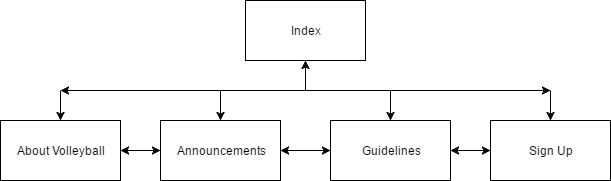

The diagram above was exported from draw.io. Its source (the exported page's mxGraphModel, read from the mxfile embedded in the PNG):
<mxGraphModel dx="1426" dy="720" grid="1" gridSize="10" guides="1" tooltips="1" connect="1" arrows="1" fold="1" page="1" pageScale="1" pageWidth="850" pageHeight="1100" background="#ffffff" math="0" shadow="0">
  <root>
    <mxCell id="0" />
    <mxCell id="1" parent="0" />
    <mxCell id="2" value="Index" style="whiteSpace=wrap;html=1;" vertex="1" parent="1">
      <mxGeometry x="365" y="70" width="120" height="60" as="geometry" />
    </mxCell>
    <mxCell id="4" value="Guidelines" style="whiteSpace=wrap;html=1;" vertex="1" parent="1">
      <mxGeometry x="450" y="190" width="120" height="60" as="geometry" />
    </mxCell>
    <mxCell id="5" value="Announcements" style="whiteSpace=wrap;html=1;" vertex="1" parent="1">
      <mxGeometry x="280" y="190" width="120" height="60" as="geometry" />
    </mxCell>
    <mxCell id="6" value="Sign Up" style="whiteSpace=wrap;html=1;" vertex="1" parent="1">
      <mxGeometry x="610" y="190" width="120" height="60" as="geometry" />
    </mxCell>
    <mxCell id="7" value="About Volleyball" style="whiteSpace=wrap;html=1;" vertex="1" parent="1">
      <mxGeometry x="120" y="190" width="120" height="60" as="geometry" />
    </mxCell>
    <mxCell id="9" value="" style="endArrow=classic;html=1;entryX=0.5;entryY=1;" edge="1" parent="1" target="2">
      <mxGeometry width="50" height="50" relative="1" as="geometry">
        <mxPoint x="425" y="160" as="sourcePoint" />
        <mxPoint x="430" y="140" as="targetPoint" />
      </mxGeometry>
    </mxCell>
    <mxCell id="10" value="" style="endArrow=classic;startArrow=classic;html=1;" edge="1" parent="1">
      <mxGeometry width="50" height="50" relative="1" as="geometry">
        <mxPoint x="180" y="160" as="sourcePoint" />
        <mxPoint x="670" y="160" as="targetPoint" />
        <Array as="points">
          <mxPoint x="420" y="160" />
        </Array>
      </mxGeometry>
    </mxCell>
    <mxCell id="11" value="" style="endArrow=classic;html=1;entryX=0.5;entryY=0;" edge="1" parent="1" target="7">
      <mxGeometry width="50" height="50" relative="1" as="geometry">
        <mxPoint x="180" y="160" as="sourcePoint" />
        <mxPoint x="170" y="270" as="targetPoint" />
      </mxGeometry>
    </mxCell>
    <mxCell id="12" value="" style="endArrow=classic;html=1;entryX=0.5;entryY=0;" edge="1" parent="1" target="6">
      <mxGeometry width="50" height="50" relative="1" as="geometry">
        <mxPoint x="670" y="160" as="sourcePoint" />
        <mxPoint x="190" y="200" as="targetPoint" />
      </mxGeometry>
    </mxCell>
    <mxCell id="13" value="" style="endArrow=classic;html=1;entryX=0.5;entryY=0;" edge="1" parent="1" target="5">
      <mxGeometry width="50" height="50" relative="1" as="geometry">
        <mxPoint x="340" y="160" as="sourcePoint" />
        <mxPoint x="310" y="100" as="targetPoint" />
      </mxGeometry>
    </mxCell>
    <mxCell id="14" value="" style="endArrow=classic;html=1;entryX=0.5;entryY=0;" edge="1" parent="1" target="4">
      <mxGeometry width="50" height="50" relative="1" as="geometry">
        <mxPoint x="510" y="160" as="sourcePoint" />
        <mxPoint x="550" y="90" as="targetPoint" />
      </mxGeometry>
    </mxCell>
    <mxCell id="15" value="" style="endArrow=classic;startArrow=classic;html=1;entryX=0;entryY=0.5;exitX=1;exitY=0.5;" edge="1" parent="1" source="7" target="5">
      <mxGeometry width="50" height="50" relative="1" as="geometry">
        <mxPoint x="160" y="410" as="sourcePoint" />
        <mxPoint x="210" y="360" as="targetPoint" />
      </mxGeometry>
    </mxCell>
    <mxCell id="16" value="" style="endArrow=classic;startArrow=classic;html=1;entryX=0;entryY=0.5;exitX=1;exitY=0.5;" edge="1" parent="1" source="5" target="4">
      <mxGeometry width="50" height="50" relative="1" as="geometry">
        <mxPoint x="430" y="360" as="sourcePoint" />
        <mxPoint x="480" y="310" as="targetPoint" />
      </mxGeometry>
    </mxCell>
    <mxCell id="17" value="" style="endArrow=classic;startArrow=classic;html=1;entryX=0;entryY=0.5;exitX=1;exitY=0.5;" edge="1" parent="1" source="4" target="6">
      <mxGeometry width="50" height="50" relative="1" as="geometry">
        <mxPoint x="570" y="310" as="sourcePoint" />
        <mxPoint x="620" y="260" as="targetPoint" />
      </mxGeometry>
    </mxCell>
  </root>
</mxGraphModel>